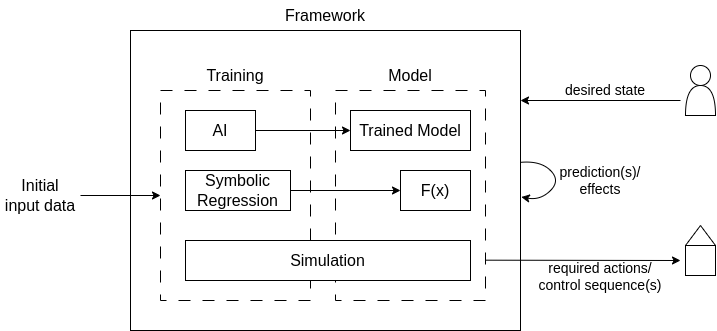

The diagram above was exported from draw.io. Its source (the exported page's mxGraphModel, read from the mxfile embedded in the PNG):
<mxGraphModel dx="1354" dy="1739" grid="1" gridSize="10" guides="1" tooltips="1" connect="1" arrows="1" fold="1" page="1" pageScale="1" pageWidth="850" pageHeight="1100" math="0" shadow="0">
  <root>
    <mxCell id="0" />
    <mxCell id="1" parent="0" />
    <mxCell id="ZgiaQB6nBXKhPLSWRj1W-1" value="" style="rounded=0;whiteSpace=wrap;html=1;fillColor=none;connectable=1;" vertex="1" parent="1">
      <mxGeometry x="300" y="170" width="390" height="300" as="geometry" />
    </mxCell>
    <mxCell id="ZgiaQB6nBXKhPLSWRj1W-8" value="" style="rounded=0;whiteSpace=wrap;html=1;fontSize=16;fillColor=none;dashed=1;dashPattern=12 12;connectable=1;" vertex="1" parent="1">
      <mxGeometry x="330" y="230" width="150" height="210" as="geometry" />
    </mxCell>
    <mxCell id="ZgiaQB6nBXKhPLSWRj1W-2" value="AI" style="rounded=0;whiteSpace=wrap;html=1;fillColor=default;fontSize=16;" vertex="1" parent="1">
      <mxGeometry x="355" y="250" width="70" height="40" as="geometry" />
    </mxCell>
    <mxCell id="ZgiaQB6nBXKhPLSWRj1W-9" value="" style="rounded=0;whiteSpace=wrap;html=1;fontSize=16;fillColor=none;dashed=1;dashPattern=12 12;connectable=1;" vertex="1" parent="1">
      <mxGeometry x="505" y="230" width="150" height="210" as="geometry" />
    </mxCell>
    <mxCell id="ZgiaQB6nBXKhPLSWRj1W-3" value="F(x)" style="rounded=0;whiteSpace=wrap;html=1;fillColor=default;fontSize=16;" vertex="1" parent="1">
      <mxGeometry x="570" y="310" width="70" height="40" as="geometry" />
    </mxCell>
    <mxCell id="ZgiaQB6nBXKhPLSWRj1W-4" value="Symbolic Regression" style="rounded=0;whiteSpace=wrap;html=1;fillColor=default;fontSize=16;" vertex="1" parent="1">
      <mxGeometry x="355" y="310" width="105" height="40" as="geometry" />
    </mxCell>
    <mxCell id="ZgiaQB6nBXKhPLSWRj1W-5" value="Trained Model" style="rounded=0;whiteSpace=wrap;html=1;fillColor=default;fontSize=16;" vertex="1" parent="1">
      <mxGeometry x="520" y="250" width="120" height="40" as="geometry" />
    </mxCell>
    <mxCell id="ZgiaQB6nBXKhPLSWRj1W-6" value="Simulation" style="rounded=0;whiteSpace=wrap;html=1;fillColor=default;fontSize=16;" vertex="1" parent="1">
      <mxGeometry x="355" y="380" width="285" height="40" as="geometry" />
    </mxCell>
    <mxCell id="ZgiaQB6nBXKhPLSWRj1W-10" value="Training" style="text;html=1;strokeColor=none;fillColor=none;align=center;verticalAlign=middle;whiteSpace=wrap;rounded=0;fontSize=16;" vertex="1" parent="1">
      <mxGeometry x="335" y="200" width="140" height="30" as="geometry" />
    </mxCell>
    <mxCell id="ZgiaQB6nBXKhPLSWRj1W-11" value="Model" style="text;html=1;strokeColor=none;fillColor=none;align=center;verticalAlign=middle;whiteSpace=wrap;rounded=0;fontSize=16;" vertex="1" parent="1">
      <mxGeometry x="510" y="200" width="140" height="30" as="geometry" />
    </mxCell>
    <mxCell id="ZgiaQB6nBXKhPLSWRj1W-12" value="" style="endArrow=classic;html=1;rounded=0;fontSize=16;strokeWidth=1;" edge="1" parent="1" source="ZgiaQB6nBXKhPLSWRj1W-2" target="ZgiaQB6nBXKhPLSWRj1W-5">
      <mxGeometry width="50" height="50" relative="1" as="geometry">
        <mxPoint x="210" y="340" as="sourcePoint" />
        <mxPoint x="270" y="270" as="targetPoint" />
      </mxGeometry>
    </mxCell>
    <mxCell id="ZgiaQB6nBXKhPLSWRj1W-13" value="" style="endArrow=classic;html=1;rounded=0;fontSize=16;strokeWidth=1;" edge="1" parent="1" source="ZgiaQB6nBXKhPLSWRj1W-4" target="ZgiaQB6nBXKhPLSWRj1W-3">
      <mxGeometry width="50" height="50" relative="1" as="geometry">
        <mxPoint x="435" y="280" as="sourcePoint" />
        <mxPoint x="530" y="280" as="targetPoint" />
      </mxGeometry>
    </mxCell>
    <mxCell id="ZgiaQB6nBXKhPLSWRj1W-14" value="Framework" style="text;html=1;strokeColor=none;fillColor=none;align=center;verticalAlign=middle;whiteSpace=wrap;rounded=0;fontSize=16;" vertex="1" parent="1">
      <mxGeometry x="425" y="140" width="140" height="30" as="geometry" />
    </mxCell>
    <mxCell id="ZgiaQB6nBXKhPLSWRj1W-15" value="Initial&lt;br&gt;input data" style="text;html=1;strokeColor=none;fillColor=none;align=center;verticalAlign=middle;whiteSpace=wrap;rounded=0;fontSize=16;" vertex="1" parent="1">
      <mxGeometry x="170" y="315" width="80" height="40" as="geometry" />
    </mxCell>
    <mxCell id="ZgiaQB6nBXKhPLSWRj1W-16" value="desired state" style="text;html=1;strokeColor=none;fillColor=none;align=center;verticalAlign=middle;whiteSpace=wrap;rounded=0;fontSize=14;" vertex="1" parent="1">
      <mxGeometry x="730" y="220" width="90" height="20" as="geometry" />
    </mxCell>
    <mxCell id="ZgiaQB6nBXKhPLSWRj1W-17" value="prediction(s)/&lt;br style=&quot;font-size: 14px;&quot;&gt;effects" style="text;html=1;strokeColor=none;fillColor=none;align=center;verticalAlign=middle;whiteSpace=wrap;rounded=0;fontSize=14;" vertex="1" parent="1">
      <mxGeometry x="725" y="300" width="90" height="40" as="geometry" />
    </mxCell>
    <mxCell id="ZgiaQB6nBXKhPLSWRj1W-18" value="required actions/&lt;br style=&quot;font-size: 14px;&quot;&gt;control sequence(s)" style="text;html=1;strokeColor=none;fillColor=none;align=center;verticalAlign=middle;whiteSpace=wrap;rounded=0;fontSize=14;" vertex="1" parent="1">
      <mxGeometry x="705" y="400" width="130" height="31" as="geometry" />
    </mxCell>
    <mxCell id="ZgiaQB6nBXKhPLSWRj1W-21" value="" style="endArrow=classic;html=1;rounded=0;strokeWidth=1;fontSize=16;" edge="1" parent="1" source="ZgiaQB6nBXKhPLSWRj1W-15" target="ZgiaQB6nBXKhPLSWRj1W-8">
      <mxGeometry width="50" height="50" relative="1" as="geometry">
        <mxPoint x="270" y="270" as="sourcePoint" />
        <mxPoint x="320" y="220" as="targetPoint" />
      </mxGeometry>
    </mxCell>
    <mxCell id="ZgiaQB6nBXKhPLSWRj1W-22" value="" style="endArrow=classic;html=1;rounded=0;strokeWidth=1;fontSize=16;" edge="1" parent="1">
      <mxGeometry width="50" height="50" relative="1" as="geometry">
        <mxPoint x="850" y="240" as="sourcePoint" />
        <mxPoint x="690" y="240" as="targetPoint" />
      </mxGeometry>
    </mxCell>
    <mxCell id="ZgiaQB6nBXKhPLSWRj1W-23" value="" style="endArrow=classic;html=1;rounded=0;strokeWidth=1;fontSize=16;exitX=0.997;exitY=0.808;exitDx=0;exitDy=0;exitPerimeter=0;" edge="1" parent="1" source="ZgiaQB6nBXKhPLSWRj1W-9">
      <mxGeometry width="50" height="50" relative="1" as="geometry">
        <mxPoint x="700" y="420" as="sourcePoint" />
        <mxPoint x="850" y="400" as="targetPoint" />
        <Array as="points" />
      </mxGeometry>
    </mxCell>
    <mxCell id="ZgiaQB6nBXKhPLSWRj1W-24" value="" style="endArrow=classic;html=1;strokeWidth=1;fontSize=14;curved=1;entryX=1.002;entryY=0.555;entryDx=0;entryDy=0;entryPerimeter=0;" edge="1" parent="1" source="ZgiaQB6nBXKhPLSWRj1W-1" target="ZgiaQB6nBXKhPLSWRj1W-1">
      <mxGeometry width="50" height="50" relative="1" as="geometry">
        <mxPoint x="700" y="340" as="sourcePoint" />
        <mxPoint x="740" y="310" as="targetPoint" />
        <Array as="points">
          <mxPoint x="710" y="300" />
          <mxPoint x="730" y="320" />
          <mxPoint x="710" y="340" />
        </Array>
      </mxGeometry>
    </mxCell>
    <mxCell id="ZgiaQB6nBXKhPLSWRj1W-27" value="" style="group" vertex="1" connectable="0" parent="1">
      <mxGeometry x="855" y="365" width="30" height="50" as="geometry" />
    </mxCell>
    <mxCell id="ZgiaQB6nBXKhPLSWRj1W-25" value="" style="verticalLabelPosition=bottom;verticalAlign=top;html=1;shape=mxgraph.basic.acute_triangle;dx=0.5;fontSize=14;fillColor=default;" vertex="1" parent="ZgiaQB6nBXKhPLSWRj1W-27">
      <mxGeometry width="30" height="20" as="geometry" />
    </mxCell>
    <mxCell id="ZgiaQB6nBXKhPLSWRj1W-26" value="" style="whiteSpace=wrap;html=1;aspect=fixed;fontSize=14;fillColor=default;" vertex="1" parent="ZgiaQB6nBXKhPLSWRj1W-27">
      <mxGeometry y="20" width="30" height="30" as="geometry" />
    </mxCell>
    <mxCell id="ZgiaQB6nBXKhPLSWRj1W-30" value="" style="group" vertex="1" connectable="0" parent="1">
      <mxGeometry x="855" y="205" width="30" height="50" as="geometry" />
    </mxCell>
    <mxCell id="ZgiaQB6nBXKhPLSWRj1W-28" value="" style="shape=or;whiteSpace=wrap;html=1;fontSize=14;fillColor=default;rotation=-90;" vertex="1" parent="ZgiaQB6nBXKhPLSWRj1W-30">
      <mxGeometry y="20" width="30" height="30" as="geometry" />
    </mxCell>
    <mxCell id="ZgiaQB6nBXKhPLSWRj1W-29" value="" style="ellipse;whiteSpace=wrap;html=1;aspect=fixed;fontSize=14;fillColor=default;" vertex="1" parent="ZgiaQB6nBXKhPLSWRj1W-30">
      <mxGeometry x="5" width="20" height="20" as="geometry" />
    </mxCell>
  </root>
</mxGraphModel>